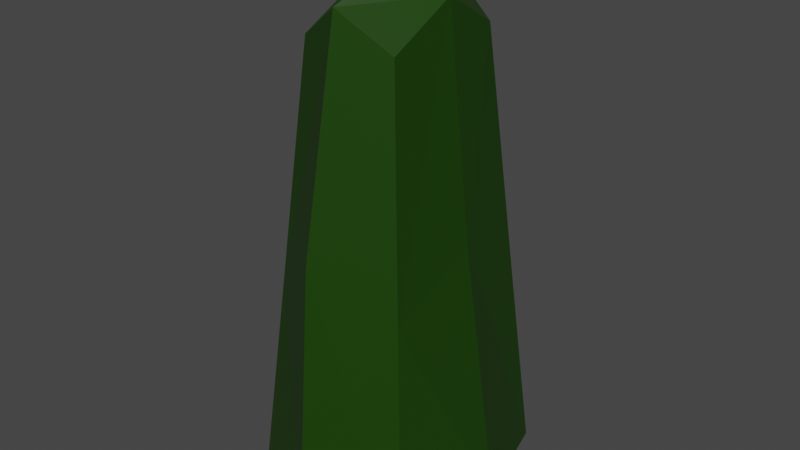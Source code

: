 # Source: medD.blend  (saved by Blender 3.2.14; exported with 4.5.12 LTS)
import bpy
from mathutils import Matrix  # noqa: F401  (used for matrix-valued properties, if any)

bpy.ops.wm.read_factory_settings(use_empty=True)
scene = bpy.context.scene
scene.name = 'Scene'

# ---- collections
col_collection = bpy.data.collections.new('Collection'); scene.collection.children.link(col_collection)

# ---- materials (node trees are filled in below, after node groups)
mat_material = bpy.data.materials.new('Material')
mat_material.alpha_threshold = 0.0
mat_material.use_transparent_shadow = False
mat_material.line_color = (0.0, 0.0, 0.0, 1.0)

# ---- material node trees
mat_material.use_nodes = True; mat_material.node_tree.nodes.clear()
_N = mat_material.node_tree.nodes; _L = mat_material.node_tree.links
n0 = _N.new('ShaderNodeOutputMaterial'); n0.name = 'Material Output'; n0.location = (300, 300)
n1 = _N.new('ShaderNodeBsdfPrincipled'); n1.name = 'Principled BSDF'; n1.location = (10, 300)
n1.distribution = 'GGX'
n1.subsurface_method = 'RANDOM_WALK_SKIN'
n1.inputs[0].default_value = (0.009721, 0.04667, 0.0, 1.0)
n1.inputs[2].default_value = 0.4
n1.inputs[3].default_value = 1.45
n1.inputs[27].default_value = (0.0, 0.0, 0.0, 1.0)
n1.inputs[28].default_value = 1.0
_L.new(n1.outputs[0], n0.inputs[0])
n0.is_active_output = True

# ---- world
world_world = bpy.data.worlds.new('World'); scene.world = world_world
world_world.use_nodes = True; world_world.node_tree.nodes.clear()
_N = world_world.node_tree.nodes; _L = world_world.node_tree.links
n0 = _N.new('ShaderNodeOutputWorld'); n0.name = 'World Output'; n0.location = (300, 300)
n1 = _N.new('ShaderNodeBackground'); n1.name = 'Background'; n1.location = (10, 300)
n1.inputs[0].default_value = (0.05088, 0.05088, 0.05088, 1.0)
_L.new(n1.outputs[0], n0.inputs[0])
n0.is_active_output = True
world_world.color = (0.05088, 0.05088, 0.05088)
world_world.use_sun_shadow = False
world_world.sun_shadow_jitter_overblur = 0.0

# ---- meshes
me_cube = bpy.data.meshes.new('Cube')
me_cube.from_pydata([(0.4105, 0.5145, 0.5003), (0.1008, -0.02403, 1.226), (0.4105, -0.4855, 0.5003), (-2.432e-08, 0.4636, 1.138), (-0.4057, 0.5153, 0.5005), (-0.2632, 0.01329, 1.139), (-0.4057, -0.4847, 0.5005), (0.3024, 0.04126, 1.139), (-2.715e-08, -0.4636, 1.138), (-0.2859, -0.365, 1.055), (0.5201, 0.624, 0.0002722), (-0.5153, -0.5943, 0.0004823), (0.5201, -0.5951, 0.0002722), (-0.5153, 0.6249, 0.0004823), (-0.03957, -0.6767, 0.61), (0.4484, 0.04126, 0.6104), (-0.2859, 0.3955, 1.055), (-0.4091, 0.01329, 0.6101), (-0.02653, 0.6987, 0.6037), (0.2908, -0.3658, 1.055), (1.304e-08, -0.8395, 4.657e-09), (-0.6391, 0.01329, 0.0005416), (0.2908, 0.3947, 1.055), (0.6783, 0.04126, 0.0008724), (1.304e-08, 0.8395, 7.451e-09)], [], [(4, 17, 5, 16), (0, 18, 3, 22), (14, 2, 19, 8), (15, 0, 22, 7), (17, 6, 9, 5), (12, 2, 14, 20), (20, 14, 6, 11), (22, 3, 1, 7), (3, 16, 5, 1), (11, 6, 17, 21), (21, 17, 4, 13), (2, 15, 7, 19), (6, 14, 8, 9), (18, 4, 16, 3), (1, 5, 9, 8), (10, 0, 15, 23), (23, 15, 2, 12), (7, 1, 8, 19), (13, 4, 18, 24), (24, 18, 0, 10)])
_uv = me_cube.uv_layers.new(name='UVMap')
_uv.uv.foreach_set('vector', [0.625, 0.25, 0.625, 0.125, 0.625, 0.125, 0.625, 0.25, 0.625, 0.5, 0.625, 0.375, 0.625, 0.375, 0.625, 0.5, 0.625, 0.875, 0.625, 0.75, 0.625, 0.75, 0.625, 0.875, 0.625, 0.625, 0.625, 0.5, 0.625, 0.5, 0.625, 0.625, 0.625, 0.125, 0.625, 0.0, 0.625, 0.0, 0.625, 0.125, 0.5, 0.75, 0.625, 0.75, 0.625, 0.875, 0.5, 0.875, 0.5, 0.875, 0.625, 0.875, 0.625, 1.0, 0.5, 1.0, 0.625, 0.5, 0.75, 0.5, 0.75, 0.625, 0.625, 0.625, 0.75, 0.5, 0.875, 0.5, 0.875, 0.625, 0.75, 0.625, 0.5, 0.0, 0.625, 0.0, 0.625, 0.125, 0.5, 0.125, 0.5, 0.125, 0.625, 0.125, 0.625, 0.25, 0.5, 0.25, 0.625, 0.75, 0.625, 0.625, 0.625, 0.625, 0.625, 0.75, 0.625, 1.0, 0.625, 0.875, 0.625, 0.875, 0.625, 1.0, 0.625, 0.375, 0.625, 0.25, 0.625, 0.25, 0.625, 0.375, 0.75, 0.625, 0.875, 0.625, 0.875, 0.75, 0.75, 0.75, 0.5, 0.5, 0.625, 0.5, 0.625, 0.625, 0.5, 0.625, 0.5, 0.625, 0.625, 0.625, 0.625, 0.75, 0.5, 0.75, 0.625, 0.625, 0.75, 0.625, 0.75, 0.75, 0.625, 0.75, 0.5, 0.25, 0.625, 0.25, 0.625, 0.375, 0.5, 0.375, 0.5, 0.375, 0.625, 0.375, 0.625, 0.5, 0.5, 0.5])
me_cube.materials.append(mat_material)
me_cube.use_mirror_vertex_groups = False
me_cube.update()

# ---- objects
ob_cube = bpy.data.objects.new('Cube', me_cube)

# ---- transforms, parenting, visibility, modifiers, constraints
ob_cube.location = (0.0, 0.0, 0.0)
ob_cube.scale = (1.0, 1.0, 2.5)
ob_cube.lock_rotations_4d = False
ob_cube.empty_display_type = 'ARROWS'
ob_cube.lineart.crease_threshold = 0.0

# ---- collection membership
col_collection.objects.link(ob_cube)

# ---- scene / render settings (as saved in the file)
scene.frame_start = 1; scene.frame_end = 250; scene.frame_set(1)
scene.render.engine = 'BLENDER_EEVEE_NEXT'
scene.cycles.sampling_pattern = 'TABULATED_SOBOL'
scene.cycles.use_light_tree = False
scene.view_settings.view_transform = 'Filmic'
bpy.context.view_layer.update()

# ---- added for rendering (the .blend has no active camera and no usable light): camera, sun
cam_auto = bpy.data.cameras.new('AutoCamera')
cam_auto.lens = 50.0
cam_auto.sensor_width = 36.0
cam_auto.clip_end = 1000.0
ob_auto_camera = bpy.data.objects.new('AutoCamera', cam_auto)
scene.collection.objects.link(ob_auto_camera)
ob_auto_camera.location = (3.47499, -4.14645, 4.29669)
ob_auto_camera.rotation_euler = (1.09748, -7.21219e-08, 0.694738)
scene.camera = ob_auto_camera
light_auto_sun = bpy.data.lights.new('AutoSun', 'SUN')
light_auto_sun.energy = 3.0
light_auto_sun.angle = 0.0523599
ob_auto_sun = bpy.data.objects.new('AutoSun', light_auto_sun)
scene.collection.objects.link(ob_auto_sun)
ob_auto_sun.rotation_euler = (0.872665, 0.174533, 0.523599)
bpy.context.view_layer.update()
